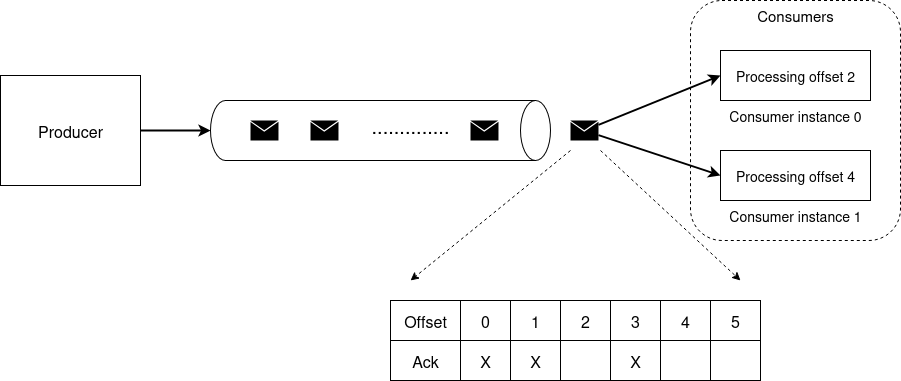

The diagram above was exported from draw.io. Its source (the exported page's mxGraphModel, read from the mxfile embedded in the PNG):
<mxGraphModel dx="2276" dy="827" grid="1" gridSize="10" guides="1" tooltips="1" connect="1" arrows="1" fold="1" page="1" pageScale="1" pageWidth="850" pageHeight="1100" math="0" shadow="0">
  <root>
    <mxCell id="0" />
    <mxCell id="1" parent="0" />
    <mxCell id="v8Ka1PhnJh67pRSTskmt-49" value="" style="shape=cylinder3;whiteSpace=wrap;html=1;boundedLbl=1;backgroundOutline=1;size=15;rotation=90;" vertex="1" parent="1">
      <mxGeometry x="270" y="200" width="60" height="340" as="geometry" />
    </mxCell>
    <mxCell id="v8Ka1PhnJh67pRSTskmt-43" value="" style="rounded=1;whiteSpace=wrap;html=1;dashed=1;" vertex="1" parent="1">
      <mxGeometry x="610" y="240" width="210" height="240" as="geometry" />
    </mxCell>
    <mxCell id="v8Ka1PhnJh67pRSTskmt-2" value="" style="shape=table;startSize=0;container=1;collapsible=0;childLayout=tableLayout;fontSize=16;" vertex="1" parent="1">
      <mxGeometry x="310" y="540" width="370" height="80" as="geometry" />
    </mxCell>
    <mxCell id="v8Ka1PhnJh67pRSTskmt-3" value="" style="shape=tableRow;horizontal=0;startSize=0;swimlaneHead=0;swimlaneBody=0;strokeColor=inherit;top=0;left=0;bottom=0;right=0;collapsible=0;dropTarget=0;fillColor=none;points=[[0,0.5],[1,0.5]];portConstraint=eastwest;fontSize=16;" vertex="1" parent="v8Ka1PhnJh67pRSTskmt-2">
      <mxGeometry width="370" height="40" as="geometry" />
    </mxCell>
    <mxCell id="v8Ka1PhnJh67pRSTskmt-4" value="Offset" style="shape=partialRectangle;html=1;whiteSpace=wrap;connectable=0;strokeColor=inherit;overflow=hidden;fillColor=none;top=0;left=0;bottom=0;right=0;pointerEvents=1;fontSize=16;" vertex="1" parent="v8Ka1PhnJh67pRSTskmt-3">
      <mxGeometry width="70" height="40" as="geometry">
        <mxRectangle width="70" height="40" as="alternateBounds" />
      </mxGeometry>
    </mxCell>
    <mxCell id="v8Ka1PhnJh67pRSTskmt-5" value="0" style="shape=partialRectangle;html=1;whiteSpace=wrap;connectable=0;strokeColor=inherit;overflow=hidden;fillColor=none;top=0;left=0;bottom=0;right=0;pointerEvents=1;fontSize=16;" vertex="1" parent="v8Ka1PhnJh67pRSTskmt-3">
      <mxGeometry x="70" width="50" height="40" as="geometry">
        <mxRectangle width="50" height="40" as="alternateBounds" />
      </mxGeometry>
    </mxCell>
    <mxCell id="v8Ka1PhnJh67pRSTskmt-6" value="1" style="shape=partialRectangle;html=1;whiteSpace=wrap;connectable=0;strokeColor=inherit;overflow=hidden;fillColor=none;top=0;left=0;bottom=0;right=0;pointerEvents=1;fontSize=16;" vertex="1" parent="v8Ka1PhnJh67pRSTskmt-3">
      <mxGeometry x="120" width="50" height="40" as="geometry">
        <mxRectangle width="50" height="40" as="alternateBounds" />
      </mxGeometry>
    </mxCell>
    <mxCell id="v8Ka1PhnJh67pRSTskmt-15" value="2" style="shape=partialRectangle;html=1;whiteSpace=wrap;connectable=0;strokeColor=inherit;overflow=hidden;fillColor=none;top=0;left=0;bottom=0;right=0;pointerEvents=1;fontSize=16;" vertex="1" parent="v8Ka1PhnJh67pRSTskmt-3">
      <mxGeometry x="170" width="50" height="40" as="geometry">
        <mxRectangle width="50" height="40" as="alternateBounds" />
      </mxGeometry>
    </mxCell>
    <mxCell id="v8Ka1PhnJh67pRSTskmt-18" value="3" style="shape=partialRectangle;html=1;whiteSpace=wrap;connectable=0;strokeColor=inherit;overflow=hidden;fillColor=none;top=0;left=0;bottom=0;right=0;pointerEvents=1;fontSize=16;" vertex="1" parent="v8Ka1PhnJh67pRSTskmt-3">
      <mxGeometry x="220" width="50" height="40" as="geometry">
        <mxRectangle width="50" height="40" as="alternateBounds" />
      </mxGeometry>
    </mxCell>
    <mxCell id="v8Ka1PhnJh67pRSTskmt-33" value="4" style="shape=partialRectangle;html=1;whiteSpace=wrap;connectable=0;strokeColor=inherit;overflow=hidden;fillColor=none;top=0;left=0;bottom=0;right=0;pointerEvents=1;fontSize=16;" vertex="1" parent="v8Ka1PhnJh67pRSTskmt-3">
      <mxGeometry x="270" width="50" height="40" as="geometry">
        <mxRectangle width="50" height="40" as="alternateBounds" />
      </mxGeometry>
    </mxCell>
    <mxCell id="v8Ka1PhnJh67pRSTskmt-35" value="5" style="shape=partialRectangle;html=1;whiteSpace=wrap;connectable=0;strokeColor=inherit;overflow=hidden;fillColor=none;top=0;left=0;bottom=0;right=0;pointerEvents=1;fontSize=16;" vertex="1" parent="v8Ka1PhnJh67pRSTskmt-3">
      <mxGeometry x="320" width="50" height="40" as="geometry">
        <mxRectangle width="50" height="40" as="alternateBounds" />
      </mxGeometry>
    </mxCell>
    <mxCell id="v8Ka1PhnJh67pRSTskmt-7" value="" style="shape=tableRow;horizontal=0;startSize=0;swimlaneHead=0;swimlaneBody=0;strokeColor=inherit;top=0;left=0;bottom=0;right=0;collapsible=0;dropTarget=0;fillColor=none;points=[[0,0.5],[1,0.5]];portConstraint=eastwest;fontSize=16;" vertex="1" parent="v8Ka1PhnJh67pRSTskmt-2">
      <mxGeometry y="40" width="370" height="40" as="geometry" />
    </mxCell>
    <mxCell id="v8Ka1PhnJh67pRSTskmt-8" value="Ack" style="shape=partialRectangle;html=1;whiteSpace=wrap;connectable=0;strokeColor=inherit;overflow=hidden;fillColor=none;top=0;left=0;bottom=0;right=0;pointerEvents=1;fontSize=16;" vertex="1" parent="v8Ka1PhnJh67pRSTskmt-7">
      <mxGeometry width="70" height="40" as="geometry">
        <mxRectangle width="70" height="40" as="alternateBounds" />
      </mxGeometry>
    </mxCell>
    <mxCell id="v8Ka1PhnJh67pRSTskmt-9" value="X" style="shape=partialRectangle;html=1;whiteSpace=wrap;connectable=0;strokeColor=inherit;overflow=hidden;fillColor=none;top=0;left=0;bottom=0;right=0;pointerEvents=1;fontSize=16;" vertex="1" parent="v8Ka1PhnJh67pRSTskmt-7">
      <mxGeometry x="70" width="50" height="40" as="geometry">
        <mxRectangle width="50" height="40" as="alternateBounds" />
      </mxGeometry>
    </mxCell>
    <mxCell id="v8Ka1PhnJh67pRSTskmt-10" value="X" style="shape=partialRectangle;html=1;whiteSpace=wrap;connectable=0;strokeColor=inherit;overflow=hidden;fillColor=none;top=0;left=0;bottom=0;right=0;pointerEvents=1;fontSize=16;" vertex="1" parent="v8Ka1PhnJh67pRSTskmt-7">
      <mxGeometry x="120" width="50" height="40" as="geometry">
        <mxRectangle width="50" height="40" as="alternateBounds" />
      </mxGeometry>
    </mxCell>
    <mxCell id="v8Ka1PhnJh67pRSTskmt-16" style="shape=partialRectangle;html=1;whiteSpace=wrap;connectable=0;strokeColor=inherit;overflow=hidden;fillColor=none;top=0;left=0;bottom=0;right=0;pointerEvents=1;fontSize=16;" vertex="1" parent="v8Ka1PhnJh67pRSTskmt-7">
      <mxGeometry x="170" width="50" height="40" as="geometry">
        <mxRectangle width="50" height="40" as="alternateBounds" />
      </mxGeometry>
    </mxCell>
    <mxCell id="v8Ka1PhnJh67pRSTskmt-19" value="X" style="shape=partialRectangle;html=1;whiteSpace=wrap;connectable=0;strokeColor=inherit;overflow=hidden;fillColor=none;top=0;left=0;bottom=0;right=0;pointerEvents=1;fontSize=16;" vertex="1" parent="v8Ka1PhnJh67pRSTskmt-7">
      <mxGeometry x="220" width="50" height="40" as="geometry">
        <mxRectangle width="50" height="40" as="alternateBounds" />
      </mxGeometry>
    </mxCell>
    <mxCell id="v8Ka1PhnJh67pRSTskmt-34" style="shape=partialRectangle;html=1;whiteSpace=wrap;connectable=0;strokeColor=inherit;overflow=hidden;fillColor=none;top=0;left=0;bottom=0;right=0;pointerEvents=1;fontSize=16;" vertex="1" parent="v8Ka1PhnJh67pRSTskmt-7">
      <mxGeometry x="270" width="50" height="40" as="geometry">
        <mxRectangle width="50" height="40" as="alternateBounds" />
      </mxGeometry>
    </mxCell>
    <mxCell id="v8Ka1PhnJh67pRSTskmt-36" style="shape=partialRectangle;html=1;whiteSpace=wrap;connectable=0;strokeColor=inherit;overflow=hidden;fillColor=none;top=0;left=0;bottom=0;right=0;pointerEvents=1;fontSize=16;" vertex="1" parent="v8Ka1PhnJh67pRSTskmt-7">
      <mxGeometry x="320" width="50" height="40" as="geometry">
        <mxRectangle width="50" height="40" as="alternateBounds" />
      </mxGeometry>
    </mxCell>
    <mxCell id="v8Ka1PhnJh67pRSTskmt-37" value="Processing offset 2" style="rounded=0;whiteSpace=wrap;html=1;fontSize=14;" vertex="1" parent="1">
      <mxGeometry x="640" y="290" width="150" height="50" as="geometry" />
    </mxCell>
    <mxCell id="v8Ka1PhnJh67pRSTskmt-38" value="Processing offset 4" style="rounded=0;whiteSpace=wrap;html=1;fontSize=14;" vertex="1" parent="1">
      <mxGeometry x="640" y="390" width="150" height="50" as="geometry" />
    </mxCell>
    <mxCell id="v8Ka1PhnJh67pRSTskmt-39" value="Consumer instance 0" style="text;html=1;align=center;verticalAlign=middle;whiteSpace=wrap;rounded=0;fontSize=14;" vertex="1" parent="1">
      <mxGeometry x="645" y="340" width="140" height="30" as="geometry" />
    </mxCell>
    <mxCell id="v8Ka1PhnJh67pRSTskmt-40" value="Consumer instance 1" style="text;html=1;align=center;verticalAlign=middle;whiteSpace=wrap;rounded=0;fontSize=14;" vertex="1" parent="1">
      <mxGeometry x="645" y="440" width="140" height="30" as="geometry" />
    </mxCell>
    <mxCell id="v8Ka1PhnJh67pRSTskmt-45" value="Consumers" style="text;html=1;align=center;verticalAlign=middle;whiteSpace=wrap;rounded=0;fontSize=15;" vertex="1" parent="1">
      <mxGeometry x="685" y="240" width="60" height="30" as="geometry" />
    </mxCell>
    <mxCell id="v8Ka1PhnJh67pRSTskmt-53" value="" style="edgeStyle=orthogonalEdgeStyle;rounded=0;orthogonalLoop=1;jettySize=auto;html=1;strokeWidth=2;" edge="1" parent="1" source="v8Ka1PhnJh67pRSTskmt-46" target="v8Ka1PhnJh67pRSTskmt-49">
      <mxGeometry relative="1" as="geometry" />
    </mxCell>
    <mxCell id="v8Ka1PhnJh67pRSTskmt-46" value="Producer" style="rounded=0;whiteSpace=wrap;html=1;fontSize=16;" vertex="1" parent="1">
      <mxGeometry x="-80" y="315" width="140" height="110" as="geometry" />
    </mxCell>
    <mxCell id="v8Ka1PhnJh67pRSTskmt-48" value="" style="sketch=0;pointerEvents=1;shadow=0;dashed=0;html=1;strokeColor=none;fillColor=#000000;labelPosition=center;verticalLabelPosition=bottom;verticalAlign=top;align=center;outlineConnect=0;shape=mxgraph.veeam2.letter;" vertex="1" parent="1">
      <mxGeometry x="170" y="360" width="28.000000000000004" height="20" as="geometry" />
    </mxCell>
    <mxCell id="v8Ka1PhnJh67pRSTskmt-50" value="" style="sketch=0;pointerEvents=1;shadow=0;dashed=0;html=1;strokeColor=none;fillColor=#000000;labelPosition=center;verticalLabelPosition=bottom;verticalAlign=top;align=center;outlineConnect=0;shape=mxgraph.veeam2.letter;" vertex="1" parent="1">
      <mxGeometry x="230" y="360" width="28.000000000000004" height="20" as="geometry" />
    </mxCell>
    <mxCell id="v8Ka1PhnJh67pRSTskmt-51" value="" style="sketch=0;pointerEvents=1;shadow=0;dashed=0;html=1;strokeColor=none;fillColor=#000000;labelPosition=center;verticalLabelPosition=bottom;verticalAlign=top;align=center;outlineConnect=0;shape=mxgraph.veeam2.letter;" vertex="1" parent="1">
      <mxGeometry x="390" y="360" width="28.000000000000004" height="20" as="geometry" />
    </mxCell>
    <mxCell id="v8Ka1PhnJh67pRSTskmt-52" value=".............." style="text;html=1;align=center;verticalAlign=middle;whiteSpace=wrap;rounded=0;strokeWidth=4;fontSize=20;" vertex="1" parent="1">
      <mxGeometry x="300" y="350" width="60" height="30" as="geometry" />
    </mxCell>
    <mxCell id="v8Ka1PhnJh67pRSTskmt-54" value="" style="sketch=0;pointerEvents=1;shadow=0;dashed=0;html=1;strokeColor=none;fillColor=#000000;labelPosition=center;verticalLabelPosition=bottom;verticalAlign=top;align=center;outlineConnect=0;shape=mxgraph.veeam2.letter;" vertex="1" parent="1">
      <mxGeometry x="490" y="360" width="28.000000000000004" height="20" as="geometry" />
    </mxCell>
    <mxCell id="v8Ka1PhnJh67pRSTskmt-55" value="" style="endArrow=classic;html=1;rounded=0;entryX=0;entryY=0.5;entryDx=0;entryDy=0;strokeWidth=2;" edge="1" parent="1" source="v8Ka1PhnJh67pRSTskmt-54" target="v8Ka1PhnJh67pRSTskmt-37">
      <mxGeometry width="50" height="50" relative="1" as="geometry">
        <mxPoint x="400" y="460" as="sourcePoint" />
        <mxPoint x="450" y="410" as="targetPoint" />
      </mxGeometry>
    </mxCell>
    <mxCell id="v8Ka1PhnJh67pRSTskmt-56" value="" style="endArrow=classic;html=1;rounded=0;entryX=0;entryY=0.5;entryDx=0;entryDy=0;strokeWidth=2;" edge="1" parent="1" source="v8Ka1PhnJh67pRSTskmt-54" target="v8Ka1PhnJh67pRSTskmt-38">
      <mxGeometry width="50" height="50" relative="1" as="geometry">
        <mxPoint x="580" y="405" as="sourcePoint" />
        <mxPoint x="671" y="340" as="targetPoint" />
      </mxGeometry>
    </mxCell>
    <mxCell id="v8Ka1PhnJh67pRSTskmt-57" value="" style="endArrow=classic;html=1;rounded=0;dashed=1;" edge="1" parent="1">
      <mxGeometry width="50" height="50" relative="1" as="geometry">
        <mxPoint x="490" y="390" as="sourcePoint" />
        <mxPoint x="330" y="520" as="targetPoint" />
      </mxGeometry>
    </mxCell>
    <mxCell id="v8Ka1PhnJh67pRSTskmt-58" value="" style="endArrow=classic;html=1;rounded=0;dashed=1;" edge="1" parent="1">
      <mxGeometry width="50" height="50" relative="1" as="geometry">
        <mxPoint x="520" y="390" as="sourcePoint" />
        <mxPoint x="660" y="520" as="targetPoint" />
      </mxGeometry>
    </mxCell>
  </root>
</mxGraphModel>